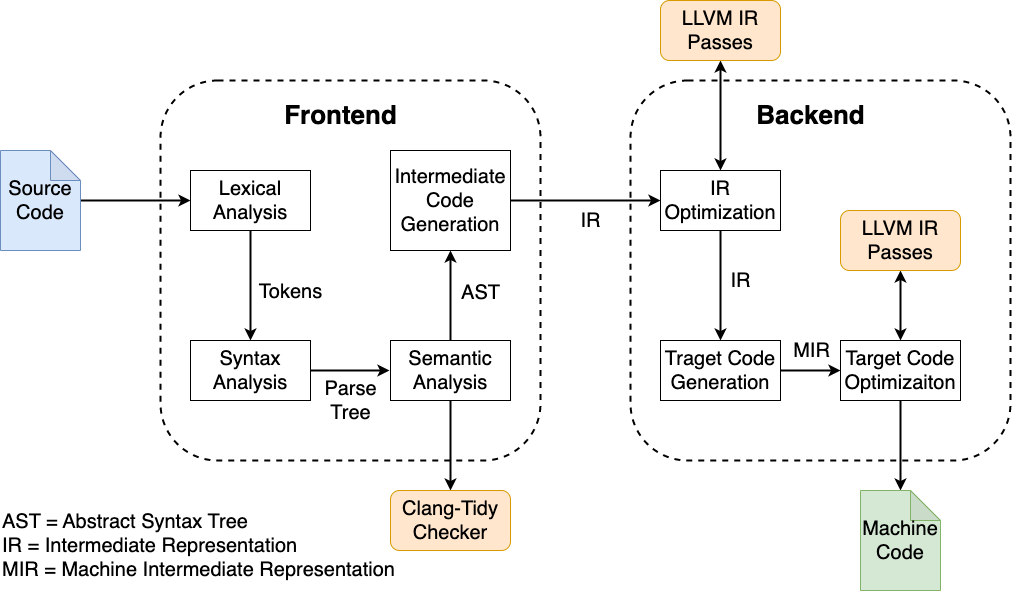

The diagram above was exported from draw.io. Its source (the exported page's mxGraphModel, read from the mxfile embedded in the PNG):
<mxGraphModel dx="1830" dy="779" grid="1" gridSize="10" guides="1" tooltips="1" connect="1" arrows="1" fold="1" page="0" pageScale="1" pageWidth="827" pageHeight="1169" background="#ffffff" math="0" shadow="0">
  <root>
    <mxCell id="0" />
    <mxCell id="1" parent="0" />
    <mxCell id="bsGogCQryJrxWda3pDpX-9" value="" style="rounded=1;whiteSpace=wrap;html=1;strokeWidth=2;dashed=1;" vertex="1" parent="1">
      <mxGeometry x="350" y="240" width="380" height="380" as="geometry" />
    </mxCell>
    <mxCell id="bsGogCQryJrxWda3pDpX-1" value="" style="rounded=1;whiteSpace=wrap;html=1;strokeWidth=2;dashed=1;" vertex="1" parent="1">
      <mxGeometry x="-120" y="240" width="380" height="380" as="geometry" />
    </mxCell>
    <mxCell id="bsGogCQryJrxWda3pDpX-15" style="edgeStyle=orthogonalEdgeStyle;rounded=0;orthogonalLoop=1;jettySize=auto;html=1;strokeWidth=2;" edge="1" parent="1" source="bsGogCQryJrxWda3pDpX-3" target="bsGogCQryJrxWda3pDpX-4">
      <mxGeometry relative="1" as="geometry" />
    </mxCell>
    <mxCell id="bsGogCQryJrxWda3pDpX-27" value="&lt;font style=&quot;font-size: 20px;&quot;&gt;Tokens&lt;/font&gt;" style="edgeLabel;html=1;align=center;verticalAlign=middle;resizable=0;points=[];" vertex="1" connectable="0" parent="bsGogCQryJrxWda3pDpX-15">
      <mxGeometry x="0.2" y="-3" relative="1" as="geometry">
        <mxPoint x="43" y="-6" as="offset" />
      </mxGeometry>
    </mxCell>
    <mxCell id="bsGogCQryJrxWda3pDpX-3" value="&lt;font style=&quot;font-size: 20px;&quot;&gt;Lexical Analysis&lt;/font&gt;" style="rounded=0;whiteSpace=wrap;html=1;" vertex="1" parent="1">
      <mxGeometry x="-90" y="330" width="120" height="60" as="geometry" />
    </mxCell>
    <mxCell id="bsGogCQryJrxWda3pDpX-20" value="&lt;font style=&quot;font-size: 20px;&quot;&gt;Parse&lt;br&gt;Tree&lt;/font&gt;" style="edgeStyle=orthogonalEdgeStyle;rounded=0;orthogonalLoop=1;jettySize=auto;html=1;strokeWidth=2;" edge="1" parent="1">
      <mxGeometry x="0.025" y="-30" relative="1" as="geometry">
        <mxPoint x="29" y="530" as="sourcePoint" />
        <mxPoint x="109" y="530" as="targetPoint" />
        <mxPoint as="offset" />
      </mxGeometry>
    </mxCell>
    <mxCell id="bsGogCQryJrxWda3pDpX-4" value="&lt;font style=&quot;font-size: 20px;&quot;&gt;Syntax Analysis&lt;/font&gt;" style="rounded=0;whiteSpace=wrap;html=1;" vertex="1" parent="1">
      <mxGeometry x="-90" y="500" width="120" height="60" as="geometry" />
    </mxCell>
    <mxCell id="bsGogCQryJrxWda3pDpX-22" style="edgeStyle=orthogonalEdgeStyle;rounded=0;orthogonalLoop=1;jettySize=auto;html=1;strokeWidth=2;" edge="1" parent="1" source="bsGogCQryJrxWda3pDpX-5" target="bsGogCQryJrxWda3pDpX-10">
      <mxGeometry relative="1" as="geometry" />
    </mxCell>
    <mxCell id="bsGogCQryJrxWda3pDpX-29" value="&lt;font style=&quot;font-size: 20px;&quot;&gt;IR&lt;/font&gt;" style="edgeLabel;html=1;align=center;verticalAlign=middle;resizable=0;points=[];" vertex="1" connectable="0" parent="bsGogCQryJrxWda3pDpX-22">
      <mxGeometry x="0.0724" y="-3" relative="1" as="geometry">
        <mxPoint x="-1" y="17" as="offset" />
      </mxGeometry>
    </mxCell>
    <mxCell id="bsGogCQryJrxWda3pDpX-5" value="&lt;font style=&quot;font-size: 20px;&quot;&gt;Intermediate Code Generation&lt;br&gt;&lt;/font&gt;" style="rounded=0;whiteSpace=wrap;html=1;" vertex="1" parent="1">
      <mxGeometry x="110" y="310" width="120" height="100" as="geometry" />
    </mxCell>
    <mxCell id="bsGogCQryJrxWda3pDpX-21" style="edgeStyle=orthogonalEdgeStyle;rounded=0;orthogonalLoop=1;jettySize=auto;html=1;strokeWidth=2;" edge="1" parent="1" source="bsGogCQryJrxWda3pDpX-6" target="bsGogCQryJrxWda3pDpX-5">
      <mxGeometry relative="1" as="geometry" />
    </mxCell>
    <mxCell id="bsGogCQryJrxWda3pDpX-28" value="&lt;font style=&quot;font-size: 20px;&quot;&gt;AST&lt;/font&gt;" style="edgeLabel;html=1;align=center;verticalAlign=middle;resizable=0;points=[];" vertex="1" connectable="0" parent="bsGogCQryJrxWda3pDpX-21">
      <mxGeometry x="0.073" y="-2" relative="1" as="geometry">
        <mxPoint x="28" as="offset" />
      </mxGeometry>
    </mxCell>
    <mxCell id="bsGogCQryJrxWda3pDpX-38" style="edgeStyle=orthogonalEdgeStyle;rounded=0;orthogonalLoop=1;jettySize=auto;html=1;startArrow=none;startFill=0;strokeWidth=2;" edge="1" parent="1" source="bsGogCQryJrxWda3pDpX-6" target="bsGogCQryJrxWda3pDpX-37">
      <mxGeometry relative="1" as="geometry" />
    </mxCell>
    <mxCell id="bsGogCQryJrxWda3pDpX-6" value="&lt;font style=&quot;font-size: 20px;&quot;&gt;Semantic Analysis&lt;/font&gt;" style="rounded=0;whiteSpace=wrap;html=1;" vertex="1" parent="1">
      <mxGeometry x="110" y="500" width="120" height="60" as="geometry" />
    </mxCell>
    <mxCell id="bsGogCQryJrxWda3pDpX-8" value="&lt;font size=&quot;1&quot; style=&quot;&quot;&gt;&lt;b style=&quot;font-size: 26px;&quot;&gt;Frontend&lt;/b&gt;&lt;/font&gt;" style="text;html=1;align=center;verticalAlign=middle;resizable=0;points=[];autosize=1;strokeColor=none;fillColor=none;" vertex="1" parent="1">
      <mxGeometry x="-10" y="255" width="140" height="40" as="geometry" />
    </mxCell>
    <mxCell id="bsGogCQryJrxWda3pDpX-23" style="edgeStyle=orthogonalEdgeStyle;rounded=0;orthogonalLoop=1;jettySize=auto;html=1;strokeWidth=2;" edge="1" parent="1" source="bsGogCQryJrxWda3pDpX-10" target="bsGogCQryJrxWda3pDpX-11">
      <mxGeometry relative="1" as="geometry" />
    </mxCell>
    <mxCell id="bsGogCQryJrxWda3pDpX-31" value="&lt;font style=&quot;font-size: 20px;&quot;&gt;IR&lt;/font&gt;" style="edgeLabel;html=1;align=center;verticalAlign=middle;resizable=0;points=[];" vertex="1" connectable="0" parent="bsGogCQryJrxWda3pDpX-23">
      <mxGeometry x="-0.1792" relative="1" as="geometry">
        <mxPoint x="20" y="5" as="offset" />
      </mxGeometry>
    </mxCell>
    <mxCell id="bsGogCQryJrxWda3pDpX-10" value="&lt;font style=&quot;font-size: 20px;&quot;&gt;IR Optimization&lt;/font&gt;" style="rounded=0;whiteSpace=wrap;html=1;" vertex="1" parent="1">
      <mxGeometry x="380" y="330" width="120" height="60" as="geometry" />
    </mxCell>
    <mxCell id="bsGogCQryJrxWda3pDpX-24" style="edgeStyle=orthogonalEdgeStyle;rounded=0;orthogonalLoop=1;jettySize=auto;html=1;strokeWidth=2;" edge="1" parent="1" source="bsGogCQryJrxWda3pDpX-11" target="bsGogCQryJrxWda3pDpX-13">
      <mxGeometry relative="1" as="geometry" />
    </mxCell>
    <mxCell id="bsGogCQryJrxWda3pDpX-32" value="&lt;font style=&quot;font-size: 20px;&quot;&gt;MIR&lt;/font&gt;" style="edgeLabel;html=1;align=center;verticalAlign=middle;resizable=0;points=[];" vertex="1" connectable="0" parent="bsGogCQryJrxWda3pDpX-24">
      <mxGeometry x="0.0143" y="3" relative="1" as="geometry">
        <mxPoint y="-17" as="offset" />
      </mxGeometry>
    </mxCell>
    <mxCell id="bsGogCQryJrxWda3pDpX-11" value="&lt;font style=&quot;font-size: 20px;&quot;&gt;Traget Code Generation&lt;br&gt;&lt;/font&gt;" style="rounded=0;whiteSpace=wrap;html=1;" vertex="1" parent="1">
      <mxGeometry x="380" y="500" width="120" height="60" as="geometry" />
    </mxCell>
    <mxCell id="bsGogCQryJrxWda3pDpX-25" style="edgeStyle=orthogonalEdgeStyle;rounded=0;orthogonalLoop=1;jettySize=auto;html=1;strokeWidth=2;" edge="1" parent="1" source="bsGogCQryJrxWda3pDpX-13" target="bsGogCQryJrxWda3pDpX-18">
      <mxGeometry relative="1" as="geometry" />
    </mxCell>
    <mxCell id="bsGogCQryJrxWda3pDpX-13" value="&lt;font style=&quot;font-size: 20px;&quot;&gt;Target Code Optimizaiton&lt;/font&gt;" style="rounded=0;whiteSpace=wrap;html=1;" vertex="1" parent="1">
      <mxGeometry x="560" y="500" width="120" height="60" as="geometry" />
    </mxCell>
    <mxCell id="bsGogCQryJrxWda3pDpX-14" value="&lt;font size=&quot;1&quot; style=&quot;&quot;&gt;&lt;b style=&quot;font-size: 26px;&quot;&gt;Backend&lt;/b&gt;&lt;/font&gt;" style="text;html=1;align=center;verticalAlign=middle;resizable=0;points=[];autosize=1;strokeColor=none;fillColor=none;" vertex="1" parent="1">
      <mxGeometry x="465" y="255" width="130" height="40" as="geometry" />
    </mxCell>
    <mxCell id="bsGogCQryJrxWda3pDpX-19" style="edgeStyle=orthogonalEdgeStyle;rounded=0;orthogonalLoop=1;jettySize=auto;html=1;strokeWidth=2;" edge="1" parent="1" source="bsGogCQryJrxWda3pDpX-17" target="bsGogCQryJrxWda3pDpX-3">
      <mxGeometry relative="1" as="geometry" />
    </mxCell>
    <mxCell id="bsGogCQryJrxWda3pDpX-17" value="&lt;font style=&quot;font-size: 20px;&quot;&gt;Source Code&lt;/font&gt;" style="shape=note;whiteSpace=wrap;html=1;backgroundOutline=1;darkOpacity=0.05;fillColor=#dae8fc;strokeColor=#6c8ebf;" vertex="1" parent="1">
      <mxGeometry x="-280" y="310" width="80" height="100" as="geometry" />
    </mxCell>
    <mxCell id="bsGogCQryJrxWda3pDpX-18" value="&lt;font style=&quot;font-size: 20px;&quot;&gt;Machine Code&lt;/font&gt;" style="shape=note;whiteSpace=wrap;html=1;backgroundOutline=1;darkOpacity=0.05;fillColor=#d5e8d4;strokeColor=#82b366;" vertex="1" parent="1">
      <mxGeometry x="580" y="650" width="80" height="100" as="geometry" />
    </mxCell>
    <mxCell id="bsGogCQryJrxWda3pDpX-33" value="&lt;font style=&quot;font-size: 20px;&quot;&gt;AST = Abstract Syntax Tree&lt;br&gt;IR = Intermediate Representation&lt;br&gt;MIR = Machine Intermediate Representation&lt;/font&gt;" style="text;html=1;align=left;verticalAlign=middle;resizable=0;points=[];autosize=1;strokeColor=none;fillColor=none;" vertex="1" parent="1">
      <mxGeometry x="-280" y="660" width="420" height="90" as="geometry" />
    </mxCell>
    <mxCell id="bsGogCQryJrxWda3pDpX-39" style="edgeStyle=orthogonalEdgeStyle;rounded=0;orthogonalLoop=1;jettySize=auto;html=1;startArrow=classic;startFill=1;strokeWidth=2;" edge="1" parent="1" source="bsGogCQryJrxWda3pDpX-34" target="bsGogCQryJrxWda3pDpX-10">
      <mxGeometry relative="1" as="geometry" />
    </mxCell>
    <mxCell id="bsGogCQryJrxWda3pDpX-34" value="&lt;font style=&quot;font-size: 20px;&quot;&gt;LLVM IR Passes&lt;/font&gt;" style="rounded=1;whiteSpace=wrap;html=1;fillColor=#ffe6cc;strokeColor=#d79b00;" vertex="1" parent="1">
      <mxGeometry x="380" y="160" width="120" height="60" as="geometry" />
    </mxCell>
    <mxCell id="bsGogCQryJrxWda3pDpX-41" style="edgeStyle=orthogonalEdgeStyle;rounded=0;orthogonalLoop=1;jettySize=auto;html=1;startArrow=classic;startFill=1;strokeWidth=2;" edge="1" parent="1" source="bsGogCQryJrxWda3pDpX-36" target="bsGogCQryJrxWda3pDpX-13">
      <mxGeometry relative="1" as="geometry" />
    </mxCell>
    <mxCell id="bsGogCQryJrxWda3pDpX-36" value="&lt;font style=&quot;font-size: 20px;&quot;&gt;LLVM IR Passes&lt;/font&gt;" style="rounded=1;whiteSpace=wrap;html=1;fillColor=#ffe6cc;strokeColor=#d79b00;" vertex="1" parent="1">
      <mxGeometry x="560" y="370" width="120" height="60" as="geometry" />
    </mxCell>
    <mxCell id="bsGogCQryJrxWda3pDpX-37" value="&lt;span style=&quot;font-size: 20px;&quot;&gt;Clang-Tidy Checker&lt;br&gt;&lt;/span&gt;" style="rounded=1;whiteSpace=wrap;html=1;fillColor=#ffe6cc;strokeColor=#d79b00;" vertex="1" parent="1">
      <mxGeometry x="110" y="650" width="120" height="60" as="geometry" />
    </mxCell>
  </root>
</mxGraphModel>